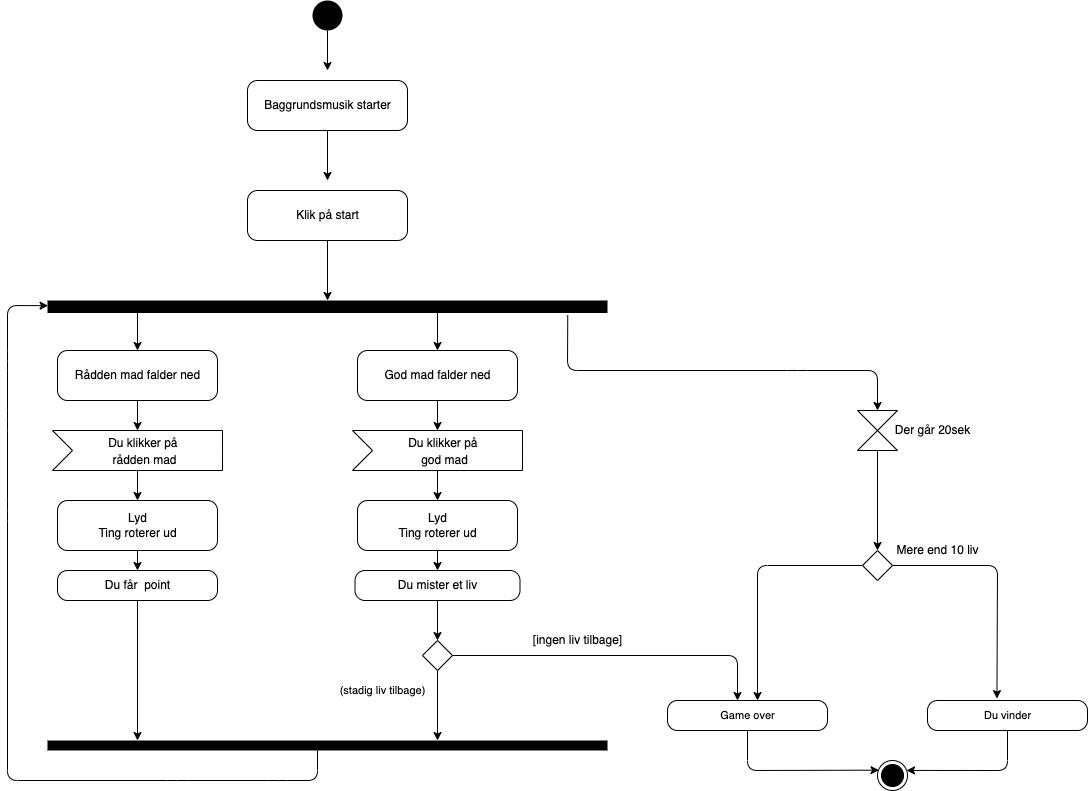

The diagram above was exported from draw.io. Its source (the exported page's mxGraphModel, read from the mxfile embedded in the PNG):
<mxGraphModel dx="1123" dy="850" grid="1" gridSize="10" guides="1" tooltips="1" connect="1" arrows="1" fold="1" page="1" pageScale="1" pageWidth="1169" pageHeight="827" math="0" shadow="0">
  <root>
    <mxCell id="0" />
    <mxCell id="1" parent="0" />
    <mxCell id="4" style="edgeStyle=none;html=1;" parent="1" source="3" edge="1">
      <mxGeometry relative="1" as="geometry">
        <mxPoint x="370" y="100" as="targetPoint" />
      </mxGeometry>
    </mxCell>
    <mxCell id="3" value="" style="ellipse;fillColor=#000000;strokeColor=none;" parent="1" vertex="1">
      <mxGeometry x="355" y="30" width="30" height="30" as="geometry" />
    </mxCell>
    <mxCell id="14" style="edgeStyle=none;html=1;" parent="1" source="10" edge="1">
      <mxGeometry relative="1" as="geometry">
        <mxPoint x="370" y="210" as="targetPoint" />
      </mxGeometry>
    </mxCell>
    <mxCell id="10" value="Baggrundsmusik starter" style="html=1;dashed=0;rounded=1;absoluteArcSize=1;arcSize=20;verticalAlign=middle;align=center;" parent="1" vertex="1">
      <mxGeometry x="290" y="110" width="160" height="50" as="geometry" />
    </mxCell>
    <mxCell id="17" style="edgeStyle=none;html=1;" parent="1" source="15" edge="1">
      <mxGeometry relative="1" as="geometry">
        <mxPoint x="370" y="330" as="targetPoint" />
      </mxGeometry>
    </mxCell>
    <mxCell id="15" value="Klik på start" style="html=1;dashed=0;rounded=1;absoluteArcSize=1;arcSize=20;verticalAlign=middle;align=center;" parent="1" vertex="1">
      <mxGeometry x="290" y="220" width="160" height="50" as="geometry" />
    </mxCell>
    <mxCell id="82" style="edgeStyle=none;html=1;fontSize=11;exitX=1.169;exitY=0.071;exitDx=0;exitDy=0;exitPerimeter=0;entryX=0.5;entryY=0;entryDx=0;entryDy=0;" parent="1" source="30" target="83" edge="1">
      <mxGeometry relative="1" as="geometry">
        <mxPoint x="840" y="430" as="targetPoint" />
        <Array as="points">
          <mxPoint x="610" y="400" />
          <mxPoint x="840" y="400" />
          <mxPoint x="920" y="400" />
        </Array>
      </mxGeometry>
    </mxCell>
    <mxCell id="30" value="" style="html=1;points=[];perimeter=orthogonalPerimeter;fillColor=#000000;strokeColor=none;direction=south;" parent="1" vertex="1">
      <mxGeometry x="90" y="330" width="560" height="12.5" as="geometry" />
    </mxCell>
    <mxCell id="32" style="edgeStyle=none;html=1;entryX=0.415;entryY=0.999;entryDx=0;entryDy=0;entryPerimeter=0;" parent="1" target="30" edge="1">
      <mxGeometry relative="1" as="geometry">
        <mxPoint x="360" y="750" as="targetPoint" />
        <mxPoint x="360" y="780" as="sourcePoint" />
        <Array as="points">
          <mxPoint x="360" y="810" />
          <mxPoint x="320" y="810" />
          <mxPoint x="220" y="810" />
          <mxPoint x="50" y="810" />
          <mxPoint x="50" y="540" />
          <mxPoint x="50" y="450" />
          <mxPoint x="50" y="390" />
          <mxPoint x="50" y="335" />
        </Array>
      </mxGeometry>
    </mxCell>
    <mxCell id="31" value="" style="html=1;points=[];perimeter=orthogonalPerimeter;fillColor=#000000;strokeColor=none;direction=south;" parent="1" vertex="1">
      <mxGeometry x="90" y="770" width="560" height="10" as="geometry" />
    </mxCell>
    <mxCell id="34" style="edgeStyle=none;html=1;" parent="1" edge="1">
      <mxGeometry relative="1" as="geometry">
        <mxPoint x="180" y="380" as="targetPoint" />
        <mxPoint x="180" y="342.5" as="sourcePoint" />
      </mxGeometry>
    </mxCell>
    <mxCell id="42" value="" style="edgeStyle=none;html=1;" parent="1" source="35" edge="1">
      <mxGeometry relative="1" as="geometry">
        <mxPoint x="180" y="460" as="targetPoint" />
      </mxGeometry>
    </mxCell>
    <mxCell id="35" value="Rådden mad falder ned" style="html=1;dashed=0;rounded=1;absoluteArcSize=1;arcSize=20;verticalAlign=middle;align=center;" parent="1" vertex="1">
      <mxGeometry x="100" y="380" width="160" height="50" as="geometry" />
    </mxCell>
    <mxCell id="37" style="edgeStyle=none;html=1;" parent="1" edge="1">
      <mxGeometry relative="1" as="geometry">
        <mxPoint x="480" y="380" as="targetPoint" />
        <mxPoint x="480" y="342.5" as="sourcePoint" />
      </mxGeometry>
    </mxCell>
    <mxCell id="44" value="" style="edgeStyle=none;html=1;" parent="1" source="38" edge="1">
      <mxGeometry relative="1" as="geometry">
        <mxPoint x="480" y="460" as="targetPoint" />
      </mxGeometry>
    </mxCell>
    <mxCell id="38" value="God mad falder ned" style="html=1;dashed=0;rounded=1;absoluteArcSize=1;arcSize=20;verticalAlign=middle;align=center;" parent="1" vertex="1">
      <mxGeometry x="400" y="380" width="160" height="50" as="geometry" />
    </mxCell>
    <mxCell id="52" style="edgeStyle=none;html=1;fontSize=12;" parent="1" source="45" edge="1">
      <mxGeometry relative="1" as="geometry">
        <mxPoint x="180" y="530" as="targetPoint" />
      </mxGeometry>
    </mxCell>
    <mxCell id="45" value="&lt;font style=&quot;font-size: 12px&quot;&gt;Du klikker på &lt;br&gt;rådden mad&lt;/font&gt;" style="html=1;shape=mxgraph.infographic.ribbonSimple;notch1=20;notch2=0;align=center;verticalAlign=middle;fontSize=14;fontStyle=0;flipH=0;spacingRight=0;spacingLeft=14;" parent="1" vertex="1">
      <mxGeometry x="95" y="460" width="170" height="40" as="geometry" />
    </mxCell>
    <mxCell id="53" style="edgeStyle=none;html=1;fontSize=12;" parent="1" source="46" edge="1">
      <mxGeometry relative="1" as="geometry">
        <mxPoint x="480" y="530" as="targetPoint" />
      </mxGeometry>
    </mxCell>
    <mxCell id="46" value="&lt;font style=&quot;font-size: 12px&quot;&gt;Du klikker på &lt;br&gt;god mad&lt;/font&gt;" style="html=1;shape=mxgraph.infographic.ribbonSimple;notch1=20;notch2=0;align=center;verticalAlign=middle;fontSize=14;fontStyle=0;flipH=0;spacingRight=0;spacingLeft=14;" parent="1" vertex="1">
      <mxGeometry x="395" y="460" width="170" height="40" as="geometry" />
    </mxCell>
    <mxCell id="56" style="edgeStyle=none;html=1;fontSize=12;" parent="1" source="54" edge="1">
      <mxGeometry relative="1" as="geometry">
        <mxPoint x="180" y="600" as="targetPoint" />
        <Array as="points" />
      </mxGeometry>
    </mxCell>
    <mxCell id="54" value="Lyd&lt;br&gt;Ting roterer ud" style="html=1;dashed=0;rounded=1;absoluteArcSize=1;arcSize=20;verticalAlign=middle;align=center;fontSize=12;" parent="1" vertex="1">
      <mxGeometry x="100" y="530" width="160" height="50" as="geometry" />
    </mxCell>
    <mxCell id="59" style="edgeStyle=none;html=1;fontSize=12;" parent="1" source="57" target="31" edge="1">
      <mxGeometry relative="1" as="geometry" />
    </mxCell>
    <mxCell id="57" value="Du får&amp;nbsp; point" style="html=1;dashed=0;rounded=1;absoluteArcSize=1;arcSize=20;verticalAlign=middle;align=center;fontSize=12;" parent="1" vertex="1">
      <mxGeometry x="100" y="600" width="160" height="30" as="geometry" />
    </mxCell>
    <mxCell id="73" value="" style="edgeStyle=none;html=1;fontSize=12;" parent="1" source="64" target="67" edge="1">
      <mxGeometry relative="1" as="geometry" />
    </mxCell>
    <mxCell id="64" value="Lyd&lt;br&gt;Ting roterer ud" style="html=1;dashed=0;rounded=1;absoluteArcSize=1;arcSize=20;verticalAlign=middle;align=center;fontSize=12;" parent="1" vertex="1">
      <mxGeometry x="400" y="530" width="160" height="50" as="geometry" />
    </mxCell>
    <mxCell id="72" style="edgeStyle=none;html=1;fontSize=12;" parent="1" source="67" edge="1">
      <mxGeometry relative="1" as="geometry">
        <mxPoint x="480" y="670" as="targetPoint" />
      </mxGeometry>
    </mxCell>
    <mxCell id="67" value="Du mister et liv" style="html=1;dashed=0;rounded=1;absoluteArcSize=1;arcSize=20;verticalAlign=middle;align=center;fontSize=12;" parent="1" vertex="1">
      <mxGeometry x="397.5" y="600" width="165" height="30" as="geometry" />
    </mxCell>
    <mxCell id="80" style="edgeStyle=none;html=1;fontSize=12;" parent="1" source="77" target="31" edge="1">
      <mxGeometry relative="1" as="geometry" />
    </mxCell>
    <mxCell id="88" style="edgeStyle=none;html=1;fontSize=11;" parent="1" source="77" edge="1">
      <mxGeometry relative="1" as="geometry">
        <mxPoint x="780" y="730" as="targetPoint" />
        <Array as="points">
          <mxPoint x="780" y="685" />
        </Array>
      </mxGeometry>
    </mxCell>
    <mxCell id="77" value="" style="rhombus;fontSize=12;" parent="1" vertex="1">
      <mxGeometry x="465" y="670" width="30" height="30" as="geometry" />
    </mxCell>
    <mxCell id="81" value="&lt;font style=&quot;font-size: 11px&quot;&gt;(stadig liv tilbage)&lt;/font&gt;" style="text;html=1;align=center;verticalAlign=middle;resizable=0;points=[];autosize=1;strokeColor=none;fillColor=none;fontSize=12;" parent="1" vertex="1">
      <mxGeometry x="375" y="710" width="100" height="20" as="geometry" />
    </mxCell>
    <mxCell id="84" style="edgeStyle=none;html=1;fontSize=11;" parent="1" source="83" edge="1">
      <mxGeometry relative="1" as="geometry">
        <mxPoint x="920" y="580" as="targetPoint" />
      </mxGeometry>
    </mxCell>
    <mxCell id="83" value="" style="shape=collate;whiteSpace=wrap;html=1;fontSize=11;" parent="1" vertex="1">
      <mxGeometry x="900" y="440" width="40" height="40" as="geometry" />
    </mxCell>
    <mxCell id="86" style="edgeStyle=none;html=1;fontSize=11;entryX=0.434;entryY=-0.063;entryDx=0;entryDy=0;entryPerimeter=0;" parent="1" source="85" target="92" edge="1">
      <mxGeometry relative="1" as="geometry">
        <mxPoint x="1040" y="700" as="targetPoint" />
        <Array as="points">
          <mxPoint x="1040" y="595" />
        </Array>
      </mxGeometry>
    </mxCell>
    <mxCell id="87" style="edgeStyle=none;html=1;fontSize=11;" parent="1" source="85" edge="1">
      <mxGeometry relative="1" as="geometry">
        <mxPoint x="800" y="730" as="targetPoint" />
        <Array as="points">
          <mxPoint x="800" y="595" />
        </Array>
      </mxGeometry>
    </mxCell>
    <mxCell id="85" value="" style="rhombus;fontSize=11;" parent="1" vertex="1">
      <mxGeometry x="905" y="580" width="30" height="30" as="geometry" />
    </mxCell>
    <mxCell id="93" style="edgeStyle=none;html=1;fontSize=11;exitX=0.5;exitY=1;exitDx=0;exitDy=0;entryX=0.051;entryY=0.322;entryDx=0;entryDy=0;entryPerimeter=0;" parent="1" source="89" target="100" edge="1">
      <mxGeometry relative="1" as="geometry">
        <mxPoint x="930" y="800" as="targetPoint" />
        <Array as="points">
          <mxPoint x="790" y="800" />
        </Array>
      </mxGeometry>
    </mxCell>
    <mxCell id="89" value="Game over" style="html=1;dashed=0;rounded=1;absoluteArcSize=1;arcSize=20;verticalAlign=middle;align=center;fontSize=11;" parent="1" vertex="1">
      <mxGeometry x="710" y="730" width="160" height="30" as="geometry" />
    </mxCell>
    <mxCell id="94" style="edgeStyle=none;html=1;fontSize=11;exitX=0.5;exitY=1;exitDx=0;exitDy=0;entryX=0.967;entryY=0.331;entryDx=0;entryDy=0;entryPerimeter=0;" parent="1" source="92" target="100" edge="1">
      <mxGeometry relative="1" as="geometry">
        <mxPoint x="940" y="800" as="targetPoint" />
        <Array as="points">
          <mxPoint x="1050" y="800" />
        </Array>
      </mxGeometry>
    </mxCell>
    <mxCell id="92" value="Du vinder" style="html=1;dashed=0;rounded=1;absoluteArcSize=1;arcSize=20;verticalAlign=middle;align=center;fontSize=11;" parent="1" vertex="1">
      <mxGeometry x="970" y="730" width="160" height="30" as="geometry" />
    </mxCell>
    <mxCell id="100" value="" style="ellipse;html=1;shape=endState;fillColor=#000000;strokeColor=#000000;fontSize=11;" parent="1" vertex="1">
      <mxGeometry x="920" y="790" width="30" height="30" as="geometry" />
    </mxCell>
    <mxCell id="101" value="[ingen liv tilbage]" style="text;html=1;align=center;verticalAlign=middle;resizable=0;points=[];autosize=1;strokeColor=none;fillColor=none;" parent="1" vertex="1">
      <mxGeometry x="570" y="660" width="100" height="20" as="geometry" />
    </mxCell>
    <mxCell id="102" value="Mere end 10 liv" style="text;html=1;align=center;verticalAlign=middle;resizable=0;points=[];autosize=1;strokeColor=none;fillColor=none;" parent="1" vertex="1">
      <mxGeometry x="930" y="570" width="100" height="20" as="geometry" />
    </mxCell>
    <mxCell id="103" value="Der går 20sek" style="text;html=1;align=center;verticalAlign=middle;resizable=0;points=[];autosize=1;strokeColor=none;fillColor=none;" parent="1" vertex="1">
      <mxGeometry x="930" y="450" width="90" height="20" as="geometry" />
    </mxCell>
  </root>
</mxGraphModel>